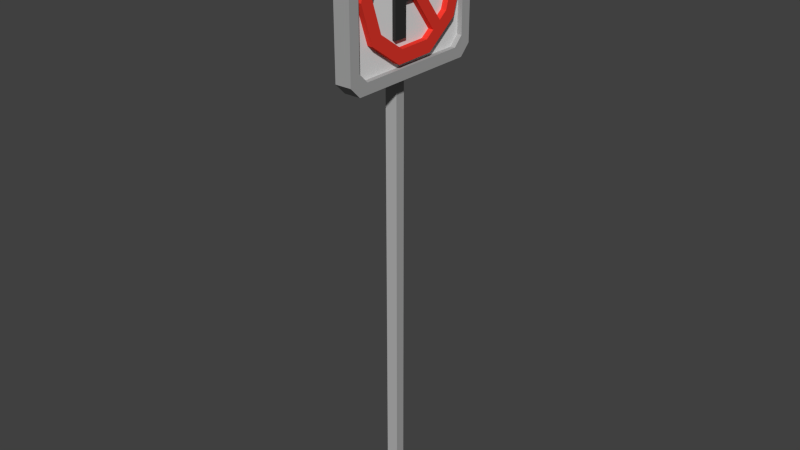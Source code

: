 # Source: Sign_NoParking.blend  (saved by Blender 2.76.0; exported with 4.5.12 LTS)
import bpy
from mathutils import Matrix  # noqa: F401  (used for matrix-valued properties, if any)

bpy.ops.wm.read_factory_settings(use_empty=True)
scene = bpy.context.scene
scene.name = 'Scene'

# ---- collections
col_collection_1 = bpy.data.collections.new('Collection 1'); scene.collection.children.link(col_collection_1)

# ---- materials (node trees are filled in below, after node groups)
mat_pole_002 = bpy.data.materials.new('Pole.002')
mat_pole_002.alpha_threshold = 0.0
mat_pole_002.diffuse_color = (0.3931, 0.3931, 0.3931, 1.0)
mat_pole_002.roughness = 0.5
mat_white_002 = bpy.data.materials.new('White.002')
mat_white_002.alpha_threshold = 0.0
mat_white_002.roughness = 0.5
mat_red_001 = bpy.data.materials.new('Red.001')
mat_red_001.alpha_threshold = 0.0
mat_red_001.diffuse_color = (0.8, 0.04174, 0.02712, 1.0)
mat_red_001.roughness = 0.5
mat_black = bpy.data.materials.new('Black')
mat_black.alpha_threshold = 0.0
mat_black.diffuse_color = (0.03106, 0.03106, 0.03106, 1.0)
mat_black.roughness = 0.5

# ---- material node trees

# ---- world
world_world = bpy.data.worlds.new('World'); scene.world = world_world
world_world.color = (0.05088, 0.05088, 0.05088)
world_world.use_sun_shadow = False
world_world.sun_shadow_jitter_overblur = 0.0
world_world.cycles.sampling_method = 'MANUAL'
world_world.cycles.sample_map_resolution = 256

# ---- meshes
me_cylinder_002 = bpy.data.meshes.new('Cylinder.002')
me_cylinder_002.from_pydata([(0.006921, -0.0185, 0.4313), (0.006921, -0.006403, 0.4313), (0.006921, -0.006403, 0.4582), (0.006921, 0.01447, 0.4585), (0.006921, 0.02592, 0.4654), (0.006921, 0.0266, 0.4941), (0.006921, 0.01712, 0.5032), (0.006921, -0.0185, 0.5038), (0.006921, -0.006403, 0.4692), (0.006921, -0.006403, 0.4928), (0.006921, 0.01317, 0.4923), (0.006921, 0.01619, 0.481), (0.006921, 0.01317, 0.4697), (0.01716, 0.0266, 0.4941), (0.01716, -0.006403, 0.4928), (0.01716, 0.01712, 0.5032), (0.01716, -0.006403, 0.4582), (0.01716, -0.006403, 0.4692), (0.01716, -0.0185, 0.4313), (0.01716, -0.006403, 0.4313), (0.01716, 0.01317, 0.4923), (0.01716, 0.02592, 0.4654), (0.01716, 0.01447, 0.4585), (0.01716, 0.01317, 0.4697), (0.01716, -0.0185, 0.5038), (0.01716, 0.01619, 0.481), (0.01928, 0.01949, 0.4138), (0.006357, 0.01949, 0.4138), (0.01928, 0.04842, 0.4355), (0.006357, 0.04842, 0.4355), (0.01928, 0.05909, 0.47), (0.006357, 0.05909, 0.47), (0.01928, 0.04741, 0.5042), (0.006357, 0.04741, 0.5042), (0.01928, 0.01785, 0.5251), (0.006357, 0.01785, 0.5251), (0.01928, -0.01831, 0.5245), (0.006357, -0.01831, 0.5245), (0.01928, -0.04724, 0.5028), (0.006357, -0.04724, 0.5028), (0.01928, -0.05791, 0.4683), (0.006357, -0.05791, 0.4683), (0.01928, -0.04623, 0.4341), (0.006357, -0.04623, 0.4341), (0.01928, -0.01667, 0.4132), (0.006357, -0.01667, 0.4132), (0.006357, 0.01571, 0.4249), (0.006357, 0.03886, 0.4422), (0.006357, 0.04739, 0.4698), (0.006357, 0.03805, 0.4972), (0.006357, 0.0144, 0.5139), (0.006357, -0.01453, 0.5134), (0.006357, -0.03768, 0.4961), (0.006357, -0.04621, 0.4685), (0.006357, -0.03687, 0.4411), (0.006357, -0.01322, 0.4244), (0.01928, 0.01571, 0.4249), (0.01928, 0.03886, 0.4422), (0.01928, 0.04739, 0.4698), (0.01928, 0.03805, 0.4972), (0.01928, 0.0144, 0.5139), (0.01928, -0.01453, 0.5134), (0.01928, -0.03768, 0.4961), (0.01928, -0.04621, 0.4685), (0.01928, -0.03687, 0.4411), (0.01928, -0.01322, 0.4244), (0.01928, -0.02795, 0.5173), (0.01928, -0.0376, 0.5101), (0.006357, -0.0376, 0.5101), (0.006357, -0.02795, 0.5173), (0.006357, -0.02996, 0.5019), (0.006357, -0.02224, 0.5077), (0.01928, -0.02224, 0.5077), (0.01928, -0.02996, 0.5019), (0.01928, 0.02913, 0.421), (0.01928, 0.03878, 0.4282), (0.006357, 0.03878, 0.4282), (0.006357, 0.02913, 0.421), (0.006357, 0.03114, 0.4364), (0.006357, 0.02342, 0.4306), (0.01928, 0.02342, 0.4306), (0.01928, 0.03114, 0.4364), (-0.007605, -4.098e-10, 3.922e-05), (-0.007605, -4.098e-10, 0.4708), (-0.00235, 0.007233, 3.922e-05), (-0.00235, 0.007233, 0.4708), (0.006153, 0.00447, 3.922e-05), (0.006153, 0.00447, 0.4708), (0.006153, -0.00447, 3.922e-05), (0.006153, -0.00447, 0.4708), (-0.00235, -0.007233, 3.922e-05), (-0.00235, -0.007233, 0.4708), (0.003892, -0.0599, 0.3995), (0.003892, -0.0695, 0.4091), (0.003892, -0.0695, 0.5293), (0.003892, -0.0599, 0.5389), (0.003892, 0.06989, 0.4091), (0.003892, 0.06029, 0.3995), (0.003892, 0.06029, 0.5389), (0.003892, 0.06989, 0.5293), (0.01857, -0.0695, 0.4091), (0.01857, -0.0599, 0.3995), (0.01857, -0.0599, 0.5389), (0.01857, -0.0695, 0.5293), (0.01857, 0.06029, 0.3995), (0.01857, 0.06989, 0.4091), (0.01857, 0.06989, 0.5293), (0.01857, 0.06029, 0.5389), (0.01857, 0.05197, 0.5292), (0.01857, 0.06024, 0.521), (0.01857, 0.06024, 0.4174), (0.01857, 0.05197, 0.4091), (0.01857, -0.05985, 0.521), (0.01857, -0.05158, 0.5292), (0.01857, -0.05158, 0.4091), (0.01857, -0.05985, 0.4174), (0.01422, 0.05197, 0.5292), (0.01422, 0.06024, 0.521), (0.01422, 0.06024, 0.4174), (0.01422, 0.05197, 0.4091), (0.01422, -0.05985, 0.521), (0.01422, -0.05158, 0.5292), (0.01422, -0.05158, 0.4091), (0.01422, -0.05985, 0.4174)], [], [(0, 7, 9), (9, 7, 6), (9, 6, 5), (9, 5, 10), (0, 9, 8), (11, 10, 5), (11, 5, 4), (12, 11, 4), (0, 8, 2), (2, 8, 12), (2, 12, 4), (2, 4, 3), (0, 2, 1), (18, 14, 24), (14, 15, 24), (14, 13, 15), (14, 20, 13), (18, 17, 14), (25, 13, 20), (25, 21, 13), (23, 21, 25), (18, 16, 17), (16, 23, 17), (16, 21, 23), (16, 22, 21), (18, 19, 16), (11, 12, 23, 25), (5, 6, 15, 13), (0, 1, 19, 18), (2, 3, 22, 16), (8, 9, 14, 17), (3, 4, 21, 22), (9, 10, 20, 14), (12, 8, 17, 23), (4, 5, 13, 21), (1, 2, 16, 19), (7, 0, 18, 24), (10, 11, 25, 20), (6, 7, 24, 15), (75, 76, 29, 28), (28, 29, 31, 30), (30, 31, 33, 32), (32, 33, 35, 34), (34, 35, 37, 36), (67, 68, 39, 38), (38, 39, 41, 40), (40, 41, 43, 42), (44, 45, 27, 26), (42, 43, 45, 44), (27, 45, 55, 46), (45, 43, 54, 55), (43, 41, 53, 54), (41, 39, 52, 53), (69, 37, 51, 71), (37, 35, 50, 51), (35, 33, 49, 50), (77, 27, 46, 79), (33, 31, 48, 49), (31, 29, 47, 48), (38, 40, 63, 62), (67, 38, 62, 73), (34, 36, 61, 60), (32, 34, 60, 59), (75, 28, 57, 81), (30, 32, 59, 58), (28, 30, 58, 57), (44, 26, 56, 65), (42, 44, 65, 64), (40, 42, 64, 63), (36, 66, 72, 61), (66, 67, 73, 72), (39, 68, 70, 52), (68, 69, 71, 70), (36, 37, 69, 66), (66, 69, 68, 67), (26, 74, 80, 56), (74, 75, 81, 80), (29, 76, 78, 47), (76, 77, 79, 78), (26, 27, 77, 74), (74, 77, 76, 75), (70, 71, 78, 79), (72, 73, 80, 81), (71, 51, 61, 72), (78, 71, 72, 81), (81, 57, 47, 78), (48, 47, 57, 58), (49, 48, 58, 59), (50, 49, 59, 60), (51, 50, 60, 61), (79, 80, 73, 70), (73, 62, 52, 70), (53, 52, 62, 63), (54, 53, 63, 64), (55, 54, 64, 65), (46, 55, 65, 56), (79, 46, 56, 80), (82, 83, 85, 84), (84, 85, 87, 86), (86, 87, 89, 88), (85, 83, 91, 89, 87), (90, 91, 83, 82), (88, 89, 91, 90), (82, 84, 86, 88, 90), (92, 97, 104, 101), (100, 101, 114, 115), (102, 107, 98, 95), (103, 94, 93, 100), (99, 106, 105, 96), (98, 107, 106, 99), (104, 97, 96, 105), (102, 95, 94, 103), (92, 101, 100, 93), (94, 95, 98, 99, 96, 97, 92, 93), (115, 114, 122, 123), (105, 106, 109, 110), (103, 100, 115, 112), (102, 103, 112, 113), (104, 105, 110, 111), (106, 107, 108, 109), (107, 102, 113, 108), (101, 104, 111, 114), (117, 116, 121, 120, 123, 122, 119, 118), (111, 110, 118, 119), (108, 113, 121, 116), (114, 111, 119, 122), (113, 112, 120, 121), (109, 108, 116, 117), (110, 109, 117, 118), (112, 115, 123, 120)])
me_cylinder_002.polygons.foreach_set('material_index', [3, 3, 3, 3, 3, 3, 3, 3, 3, 3, 3, 3, 3, 3, 3, 3, 3, 3, 3, 3, 3, 3, 3, 3, 3, 3, 3, 3, 3, 3, 3, 3, 3, 3, 3, 3, 3, 3, 3, 2, 2, 2, 2, 2, 2, 2, 2, 2, 2, 2, 2, 2, 2, 2, 2, 2, 2, 2, 2, 2, 2, 2, 2, 2, 2, 2, 2, 2, 2, 2, 2, 2, 2, 2, 2, 2, 2, 2, 2, 2, 2, 2, 2, 2, 2, 2, 2, 2, 2, 2, 2, 2, 2, 2, 2, 2, 2, 0, 0, 0, 0, 0, 0, 0, 0, 0, 0, 0, 0, 0, 0, 0, 0, 0, 0, 0, 0, 0, 0, 0, 0, 0, 1, 0, 0, 0, 0, 0, 0, 0])
me_cylinder_002.materials.append(mat_pole_002)
me_cylinder_002.materials.append(mat_white_002)
me_cylinder_002.materials.append(mat_red_001)
me_cylinder_002.materials.append(mat_black)
me_cylinder_002.use_remesh_preserve_volume = False
me_cylinder_002.use_remesh_preserve_attributes = False
me_cylinder_002.use_mirror_vertex_groups = False
me_cylinder_002.update()

# ---- objects
ob_parking = bpy.data.objects.new('Parking', me_cylinder_002)

# ---- transforms, parenting, visibility, modifiers, constraints
ob_parking.location = (0.0, 0.0, 0.0)
ob_parking.lineart.crease_threshold = 0.0

# ---- collection membership
col_collection_1.objects.link(ob_parking)

# ---- scene / render settings (as saved in the file)
scene.frame_start = 1; scene.frame_end = 250; scene.frame_set(1)
scene.render.engine = 'CYCLES'
scene.render.resolution_percentage = 50
scene.render.dither_intensity = 0.0
scene.cycles.use_denoising = False
scene.cycles.samples = 10
scene.cycles.sampling_pattern = 'TABULATED_SOBOL'
scene.cycles.light_sampling_threshold = 0.0
scene.cycles.use_adaptive_sampling = False
scene.cycles.use_light_tree = False
scene.cycles.blur_glossy = 0.0
scene.cycles.pixel_filter_type = 'GAUSSIAN'
scene.cycles.sample_clamp_indirect = 0.0
scene.view_settings.view_transform = 'Standard'
bpy.context.view_layer.update()

# ---- added for rendering (the .blend has no active camera and no usable light): camera, sun
cam_auto = bpy.data.cameras.new('AutoCamera')
cam_auto.lens = 50.0
cam_auto.sensor_width = 36.0
cam_auto.clip_end = 1000.0
ob_auto_camera = bpy.data.objects.new('AutoCamera', cam_auto)
scene.collection.objects.link(ob_auto_camera)
ob_auto_camera.location = (0.521394, -0.618472, 0.681903)
ob_auto_camera.rotation_euler = (1.09748, -7.21219e-08, 0.694738)
scene.camera = ob_auto_camera
light_auto_sun = bpy.data.lights.new('AutoSun', 'SUN')
light_auto_sun.energy = 3.0
light_auto_sun.angle = 0.0523599
ob_auto_sun = bpy.data.objects.new('AutoSun', light_auto_sun)
scene.collection.objects.link(ob_auto_sun)
ob_auto_sun.rotation_euler = (0.872665, 0.174533, 0.523599)
bpy.context.view_layer.update()
